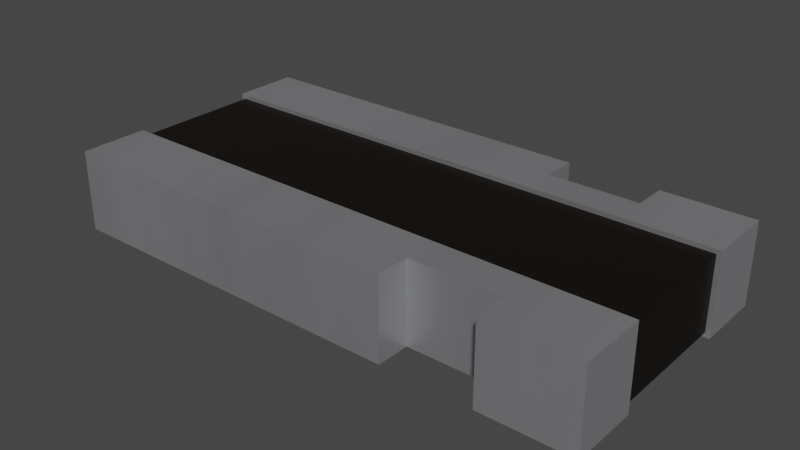 # Source: R_Shunt_Vishay_WSKW0612.blend  (saved by Blender 4.1.23; exported with 4.5.12 LTS)
import bpy
from mathutils import Matrix  # noqa: F401  (used for matrix-valued properties, if any)

bpy.ops.wm.read_factory_settings(use_empty=True)
scene = bpy.context.scene
scene.name = 'Scene'

# ---- collections
col_collection = bpy.data.collections.new('Collection'); scene.collection.children.link(col_collection)

# ---- materials (node trees are filled in below, after node groups)
mat_res_ceramic = bpy.data.materials.new('res_ceramic')
mat_res_ceramic.use_transparent_shadow = False
mat_res_ceramic.preview_render_type = 'CUBE'
mat_metal_pins = bpy.data.materials.new('metal_pins')
mat_metal_pins.use_transparent_shadow = False
mat_metal_pins.preview_render_type = 'CUBE'

# ---- node groups
ng_auto_smooth = bpy.data.node_groups.new('Auto Smooth', 'GeometryNodeTree')
_s = ng_auto_smooth.interface.new_socket(name='Geometry', in_out='OUTPUT', socket_type='NodeSocketGeometry')
_s = ng_auto_smooth.interface.new_socket(name='Geometry', in_out='INPUT', socket_type='NodeSocketGeometry')
_s = ng_auto_smooth.interface.new_socket(name='Angle', in_out='INPUT', socket_type='NodeSocketFloat')
_s.subtype = 'ANGLE'
_s.min_value = 0.0
_s.max_value = 3.142
ng_auto_smooth.is_modifier = True
_N = ng_auto_smooth.nodes; _L = ng_auto_smooth.links
n0 = _N.new('NodeGroupOutput'); n0.name = 'Group Output'; n0.location = (480, -100)
n1 = _N.new('NodeGroupInput'); n1.name = 'Group Input'; n1.location = (-420, -300)
n2 = _N.new('NodeGroupInput'); n2.name = 'Group Input.001'; n2.location = (-60, -100)
n3 = _N.new('GeometryNodeSetShadeSmooth'); n3.name = 'Set Shade Smooth'; n3.location = (120, -100)
n3.domain = 'EDGE'
n4 = _N.new('GeometryNodeSetShadeSmooth'); n4.name = 'Set Shade Smooth.001'; n4.location = (300, -100)
n5 = _N.new('GeometryNodeInputMeshEdgeAngle'); n5.name = 'Edge Angle'; n5.location = (-420, -220)
n6 = _N.new('GeometryNodeInputEdgeSmooth'); n6.name = 'Is Edge Smooth'; n6.location = (-60, -160)
n7 = _N.new('GeometryNodeInputShadeSmooth'); n7.name = 'Is Face Smooth'; n7.location = (-240, -340)
n8 = _N.new('FunctionNodeBooleanMath'); n8.name = 'Boolean Math'; n8.location = (-60, -220)
n9 = _N.new('FunctionNodeCompare'); n9.name = 'Compare'; n9.location = (-240, -180)
n9.operation = 'LESS_EQUAL'
_L.new(n5.outputs[0], n9.inputs[0])
_L.new(n4.outputs[0], n0.inputs[0])
_L.new(n1.outputs[1], n9.inputs[1])
_L.new(n9.outputs[0], n8.inputs[0])
_L.new(n7.outputs[0], n8.inputs[1])
_L.new(n2.outputs[0], n3.inputs[0])
_L.new(n6.outputs[0], n3.inputs[1])
_L.new(n3.outputs[0], n4.inputs[0])
_L.new(n8.outputs[0], n3.inputs[2])
n0.is_active_output = True

# ---- material node trees
mat_res_ceramic.use_nodes = True; mat_res_ceramic.node_tree.nodes.clear()
_N = mat_res_ceramic.node_tree.nodes; _L = mat_res_ceramic.node_tree.links
n0 = _N.new('ShaderNodeBsdfPrincipled'); n0.name = 'Principled BSDF'; n0.location = (10, 300)
n0.distribution = 'GGX'
n0.subsurface_method = 'BURLEY'
n0.inputs[0].default_value = (0.01731, 0.01365, 0.01099, 1.0)
n0.inputs[1].default_value = 0.5
n0.inputs[2].default_value = 0.2705
n0.inputs[3].default_value = 1.0
n0.inputs[14].default_value = (0.9777, 0.9776, 0.9775, 1.0)
n0.inputs[20].default_value = 0.06636
n0.inputs[27].default_value = (0.0, 0.0, 0.0, 1.0)
n0.inputs[28].default_value = 1.0
n1 = _N.new('ShaderNodeOutputMaterial'); n1.name = 'Material Output'; n1.location = (300, 300)
_L.new(n0.outputs[0], n1.inputs[0])
n1.is_active_output = True
mat_metal_pins.use_nodes = True; mat_metal_pins.node_tree.nodes.clear()
_N = mat_metal_pins.node_tree.nodes; _L = mat_metal_pins.node_tree.links
n0 = _N.new('ShaderNodeMapping'); n0.name = 'Mapping'; n0.location = (-1447, -91)
n0.inputs[3].default_value = (4.8, 1.2, 1.1)
n1 = _N.new('ShaderNodeBsdfPrincipled'); n1.name = 'Principled BSDF'; n1.location = (-560, 254)
n1.distribution = 'GGX'
n1.subsurface_method = 'BURLEY'
n1.inputs[1].default_value = 0.7818
n1.inputs[2].default_value = 0.2886
n1.inputs[3].default_value = 1.45
n1.inputs[13].default_value = 0.0
n1.inputs[27].default_value = (0.0, 0.0, 0.0, 1.0)
n1.inputs[28].default_value = 1.0
n2 = _N.new('ShaderNodeOutputMaterial'); n2.name = 'Material Output.002'; n2.location = (-205, 253)
n2.width = 213
n3 = _N.new('ShaderNodeTexNoise'); n3.name = 'Noise Texture.002'; n3.location = (-1228, -73)
n3.inputs[2].default_value = 0.1
n3.inputs[3].default_value = 7.0
n3.inputs[4].default_value = 0.6
n3.inputs[8].default_value = 0.4
n4 = _N.new('ShaderNodeTexCoord'); n4.name = 'Texture Coordinate'; n4.location = (-1636, -116)
n5 = _N.new('ShaderNodeMix'); n5.name = 'Mix.001'; n5.location = (-921, 45)
n5.data_type = 'RGBA'
n5.inputs[6].default_value = (0.9398, 0.9547, 1.0, 1.0)
n5.inputs[7].default_value = (0.13, 0.1259, 0.1359, 1.0)
n6 = _N.new('ShaderNodeBump'); n6.name = 'Bump.001'; n6.location = (-1001, -227)
n6.inputs[0].default_value = 0.05
n6.inputs[1].default_value = 0.01
n6.inputs[2].default_value = 1.0
_L.new(n1.outputs[0], n2.inputs[0])
_L.new(n3.outputs[0], n6.inputs[3])
_L.new(n0.outputs[0], n3.inputs[0])
_L.new(n3.outputs[0], n5.inputs[0])
_L.new(n4.outputs[3], n0.inputs[0])
_L.new(n5.outputs[2], n1.inputs[0])
_L.new(n6.outputs[0], n1.inputs[5])
n2.is_active_output = True

# ---- world
world_world = bpy.data.worlds.new('World'); scene.world = world_world
world_world.use_nodes = True; world_world.node_tree.nodes.clear()
_N = world_world.node_tree.nodes; _L = world_world.node_tree.links
n0 = _N.new('ShaderNodeOutputWorld'); n0.name = 'World Output'; n0.location = (300, 300)
n1 = _N.new('ShaderNodeBackground'); n1.name = 'Background'; n1.location = (10, 300)
n1.inputs[0].default_value = (0.05088, 0.05088, 0.05088, 1.0)
_L.new(n1.outputs[0], n0.inputs[0])
n0.is_active_output = True
world_world.color = (0.05088, 0.05088, 0.05088)
world_world.use_sun_shadow = False
world_world.sun_shadow_jitter_overblur = 0.0

# ---- meshes
me_shape_9_indexedfaceset = bpy.data.meshes.new('SHAPE_9_IndexedFaceSet')
me_shape_9_indexedfaceset.from_pydata([(-0.6004, 0.2953, 0.0), (-0.6004, 0.2953, 0.1799), (-0.6004, 0.1453, 0.1799), (-0.6004, 0.1453, 0.0), (0.6004, 0.1453, 0.0), (0.1988, 0.2953, 0.0), (0.6004, 0.1453, 0.1799), (0.3996, 0.2953, 0.1799), (0.1988, 0.2203, 0.1799), (0.1988, 0.2203, 0.0), (0.1988, 0.2953, 0.1799), (0.6004, 0.2953, 0.0), (0.6004, 0.2953, 0.1799), (-0.5906, 0.1453, 0.1701), (0.5906, 0.1453, 0.1701), (-0.5906, -0.1453, 0.1701), (0.5906, 0.1453, 0.009843), (0.5906, -0.1453, 0.009843), (-0.5906, 0.1453, 0.009843), (0.3996, 0.2953, 0.0), (0.3996, 0.2203, 0.0), (0.3996, 0.2203, 0.1799), (-0.6004, -0.1453, 0.0), (-0.6004, -0.1453, 0.1799), (0.6004, -0.1453, 0.0), (-0.5906, -0.1453, 0.009843), (0.5906, -0.1453, 0.1701), (-0.6004, -0.2953, 0.0), (0.1988, -0.2953, 0.0), (0.1988, -0.2203, 0.0), (0.3996, -0.2203, 0.0), (0.1988, -0.2953, 0.1799), (0.1988, -0.2203, 0.1799), (0.3996, -0.2203, 0.1799), (0.6004, -0.2953, 0.1799), (0.6004, -0.1453, 0.1799), (0.6004, -0.2953, 0.0), (-0.6004, -0.2953, 0.1799), (0.3996, -0.2953, 0.1799), (0.3996, -0.2953, 0.0)], [], [(17, 16, 14), (17, 14, 26), (0, 3, 2), (0, 2, 1), (5, 0, 1), (5, 1, 10), (4, 14, 16), (4, 6, 14), (13, 6, 2), (13, 14, 6), (18, 13, 2), (3, 18, 2), (3, 4, 16), (3, 16, 18), (20, 11, 4), (20, 19, 11), (9, 20, 4), (0, 5, 9), (3, 0, 9), (3, 9, 4), (21, 6, 12), (21, 12, 7), (8, 6, 21), (1, 8, 10), (2, 8, 1), (2, 6, 8), (9, 5, 10), (9, 10, 8), (4, 11, 12), (4, 12, 6), (14, 13, 15), (14, 15, 26), (16, 25, 18), (16, 17, 25), (18, 25, 15), (18, 15, 13), (11, 19, 7), (11, 7, 12), (19, 20, 21), (19, 21, 7), (20, 9, 8), (20, 8, 21), (22, 15, 25), (22, 23, 15), (26, 23, 35), (26, 15, 23), (17, 26, 35), (24, 17, 35), (24, 22, 25), (24, 25, 17), (22, 27, 37), (22, 37, 23), (29, 27, 22), (29, 28, 27), (36, 39, 30), (24, 30, 29), (24, 36, 30), (24, 29, 22), (32, 23, 37), (32, 37, 31), (34, 33, 38), (35, 32, 33), (35, 33, 34), (35, 23, 32), (36, 24, 35), (36, 35, 34), (27, 28, 31), (27, 31, 37), (39, 36, 34), (39, 34, 38), (30, 39, 38), (30, 38, 33), (29, 30, 33), (29, 33, 32), (28, 29, 32), (28, 32, 31)])
me_shape_9_indexedfaceset.polygons.foreach_set('use_smooth', [True] * 76)
me_shape_9_indexedfaceset.polygons.foreach_set('material_index', [0, 0, 1, 1, 1, 1, 1, 1, 1, 1, 1, 1, 1, 1, 1, 1, 1, 1, 1, 1, 1, 1, 1, 1, 1, 1, 1, 1, 1, 1, 0, 0, 0, 0, 0, 0, 1, 1, 1, 1, 1, 1, 1, 1, 1, 1, 1, 1, 1, 1, 1, 1, 1, 1, 1, 1, 1, 1, 1, 1, 1, 1, 1, 1, 1, 1, 1, 1, 1, 1, 1, 1, 1, 1, 1, 1])
_uv = me_shape_9_indexedfaceset.uv_layers.new(name='UVMap')
_uv.uv.foreach_set('vector', [0.379, 0.4333, 0.621, 0.4333, 0.621, 0.5667, 0.379, 0.4333, 0.621, 0.5667, 0.379, 0.5667, 0.7459, 0.4251, 0.621, 0.4251, 0.621, 0.5749, 0.7459, 0.4251, 0.621, 0.5749, 0.7459, 0.5749, 0.5665, 0.4251, -0.09911, 0.4251, -0.09911, 0.5749, 0.5665, 0.4251, -0.09911, 0.5749, 0.5665, 0.5749, 0.9009, 0.4251, 0.8927, 0.5667, 0.8927, 0.4333, 0.9009, 0.4251, 0.9009, 0.5749, 0.8927, 0.5667, -0.09091, 0.5667, 0.9009, 0.5749, -0.09911, 0.5749, -0.09091, 0.5667, 0.8927, 0.5667, 0.9009, 0.5749, -0.09091, 0.4333, -0.09091, 0.5667, -0.09911, 0.5749, -0.09911, 0.4251, -0.09091, 0.4333, -0.09911, 0.5749, -0.09911, 0.4251, 0.9009, 0.4251, 0.8927, 0.4333, -0.09911, 0.4251, 0.8927, 0.4333, -0.09091, 0.4333, 0.7337, 0.6834, 0.9009, 0.7459, 0.9009, 0.621, 0.7337, 0.6834, 0.7337, 0.7459, 0.9009, 0.7459, 0.5665, 0.6834, 0.7337, 0.6834, 0.9009, 0.621, -0.09911, 0.7459, 0.5665, 0.7459, 0.5665, 0.6834, -0.09911, 0.621, -0.09911, 0.7459, 0.5665, 0.6834, -0.09911, 0.621, 0.5665, 0.6834, 0.9009, 0.621, 0.7337, 0.6834, 0.9009, 0.621, 0.9009, 0.7459, 0.7337, 0.6834, 0.9009, 0.7459, 0.7337, 0.7459, 0.5665, 0.6834, 0.9009, 0.621, 0.7337, 0.6834, -0.09911, 0.7459, 0.5665, 0.6834, 0.5665, 0.7459, -0.09911, 0.621, 0.5665, 0.6834, -0.09911, 0.7459, -0.09911, 0.621, 0.9009, 0.621, 0.5665, 0.6834, 0.6834, 0.4251, 0.7459, 0.4251, 0.7459, 0.5749, 0.6834, 0.4251, 0.7459, 0.5749, 0.6834, 0.5749, 0.621, 0.4251, 0.7459, 0.4251, 0.7459, 0.5749, 0.621, 0.4251, 0.7459, 0.5749, 0.621, 0.5749, 0.8927, 0.621, -0.09091, 0.621, -0.09091, 0.379, 0.8927, 0.621, -0.09091, 0.379, 0.8927, 0.379, 0.8927, 0.621, -0.09091, 0.379, -0.09091, 0.621, 0.8927, 0.621, 0.8927, 0.379, -0.09091, 0.379, 0.621, 0.4333, 0.379, 0.4333, 0.379, 0.5667, 0.621, 0.4333, 0.379, 0.5667, 0.621, 0.5667, 0.9009, 0.4251, 0.7337, 0.4251, 0.7337, 0.5749, 0.9009, 0.4251, 0.7337, 0.5749, 0.9009, 0.5749, 0.7459, 0.4251, 0.6834, 0.4251, 0.6834, 0.5749, 0.7459, 0.4251, 0.6834, 0.5749, 0.7459, 0.5749, 0.7337, 0.4251, 0.5665, 0.4251, 0.5665, 0.5749, 0.7337, 0.4251, 0.5665, 0.5749, 0.7337, 0.5749, -0.09911, 0.4251, -0.09091, 0.5667, -0.09091, 0.4333, -0.09911, 0.4251, -0.09911, 0.5749, -0.09091, 0.5667, 0.8927, 0.5667, -0.09911, 0.5749, 0.9009, 0.5749, 0.8927, 0.5667, -0.09091, 0.5667, -0.09911, 0.5749, 0.8927, 0.4333, 0.8927, 0.5667, 0.9009, 0.5749, 0.9009, 0.4251, 0.8927, 0.4333, 0.9009, 0.5749, 0.9009, 0.4251, -0.09911, 0.4251, -0.09091, 0.4333, 0.9009, 0.4251, -0.09091, 0.4333, 0.8927, 0.4333, 0.379, 0.4251, 0.2541, 0.4251, 0.2541, 0.5749, 0.379, 0.4251, 0.2541, 0.5749, 0.379, 0.5749, 0.5665, 0.3166, -0.09911, 0.2541, -0.09911, 0.379, 0.5665, 0.3166, 0.5665, 0.2541, -0.09911, 0.2541, 0.9009, 0.2541, 0.7337, 0.2541, 0.7337, 0.3166, 0.9009, 0.379, 0.7337, 0.3166, 0.5665, 0.3166, 0.9009, 0.379, 0.9009, 0.2541, 0.7337, 0.3166, 0.9009, 0.379, 0.5665, 0.3166, -0.09911, 0.379, 0.5665, 0.3166, -0.09911, 0.379, -0.09911, 0.2541, 0.5665, 0.3166, -0.09911, 0.2541, 0.5665, 0.2541, 0.9009, 0.2541, 0.7337, 0.3166, 0.7337, 0.2541, 0.9009, 0.379, 0.5665, 0.3166, 0.7337, 0.3166, 0.9009, 0.379, 0.7337, 0.3166, 0.9009, 0.2541, 0.9009, 0.379, -0.09911, 0.379, 0.5665, 0.3166, 0.2541, 0.4251, 0.379, 0.4251, 0.379, 0.5749, 0.2541, 0.4251, 0.379, 0.5749, 0.2541, 0.5749, -0.09911, 0.4251, 0.5665, 0.4251, 0.5665, 0.5749, -0.09911, 0.4251, 0.5665, 0.5749, -0.09911, 0.5749, 0.7337, 0.4251, 0.9009, 0.4251, 0.9009, 0.5749, 0.7337, 0.4251, 0.9009, 0.5749, 0.7337, 0.5749, 0.3166, 0.4251, 0.2541, 0.4251, 0.2541, 0.5749, 0.3166, 0.4251, 0.2541, 0.5749, 0.3166, 0.5749, 0.5665, 0.4251, 0.7337, 0.4251, 0.7337, 0.5749, 0.5665, 0.4251, 0.7337, 0.5749, 0.5665, 0.5749, 0.2541, 0.4251, 0.3166, 0.4251, 0.3166, 0.5749, 0.2541, 0.4251, 0.3166, 0.5749, 0.2541, 0.5749])
me_shape_9_indexedfaceset.materials.append(mat_res_ceramic)
me_shape_9_indexedfaceset.materials.append(mat_metal_pins)
me_shape_9_indexedfaceset.update()

# ---- objects
ob_shape_9_indexedfaceset = bpy.data.objects.new('SHAPE_9_IndexedFaceSet', me_shape_9_indexedfaceset)

# ---- transforms, parenting, visibility, modifiers, constraints
ob_shape_9_indexedfaceset.location = (0.0, 0.0, 0.0)
ob_shape_9_indexedfaceset.scale = (2.54, 2.54, 2.54)
_m = ob_shape_9_indexedfaceset.modifiers.new('Auto Smooth', 'NODES')
_m.node_group = ng_auto_smooth
_gi = [s.identifier for s in ng_auto_smooth.interface.items_tree if s.item_type == 'SOCKET' and s.in_out == 'INPUT']
_m[_gi[1]] = 0.5236  # Angle

# ---- collection membership
col_collection.objects.link(ob_shape_9_indexedfaceset)

# ---- scene / render settings (as saved in the file)
scene.frame_start = 1; scene.frame_end = 250; scene.frame_set(1)
scene.render.engine = 'BLENDER_EEVEE_NEXT'
scene.cycles.sampling_pattern = 'TABULATED_SOBOL'
scene.cycles.use_light_tree = False
scene.eevee.ray_tracing_options.trace_max_roughness = 0.0
scene.view_settings.view_transform = 'Filmic'
bpy.context.view_layer.update()

# ---- added for rendering (the .blend has no active camera and no usable light): camera, sun
cam_auto = bpy.data.cameras.new('AutoCamera')
cam_auto.lens = 50.0
cam_auto.sensor_width = 36.0
cam_auto.clip_end = 1000.0
ob_auto_camera = bpy.data.objects.new('AutoCamera', cam_auto)
scene.collection.objects.link(ob_auto_camera)
ob_auto_camera.location = (3.17304, -3.80765, 2.76693)
ob_auto_camera.rotation_euler = (1.09748, -7.21219e-08, 0.694738)
scene.camera = ob_auto_camera
light_auto_sun = bpy.data.lights.new('AutoSun', 'SUN')
light_auto_sun.energy = 3.0
light_auto_sun.angle = 0.0523599
ob_auto_sun = bpy.data.objects.new('AutoSun', light_auto_sun)
scene.collection.objects.link(ob_auto_sun)
ob_auto_sun.rotation_euler = (0.872665, 0.174533, 0.523599)
bpy.context.view_layer.update()
